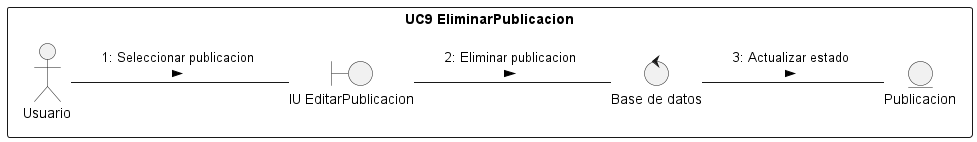

The diagram above was rendered by PlantUML. Its source (embedded in the PNG):
@startuml r11
/'
    Crear el diagrama de clases de análisis y de colaboración de los casos de uso prioritarios del proyecto.

    Para conseguir el diagrama de clases seguir los siguientes pasos:

    1. Identificar las clases Entidad (Modelo)
    2. Identificar las clases Interfaz (Vista)
    3. Identificar las clases Control (Controlador)
    4. Identificar las relaciones entre estas clases
    
    Este diagrama debe ser específico de un caso de uso y las clases deben ser representadas con sus estereotipos.
    
    Para conseguir el diagrama de colaboración, identifique las relaciones (enlaces) entre los objetos y los requerimientos (mensajes) sobre cada objeto involucrado en la descripción del caso de uso.
'/
left to right direction

rectangle "UC9 EliminarPublicacion"{
    actor Usuario 
    entity Publicacion as e1
    boundary "IU EditarPublicacion" as i1
    control "Base de datos" as c1
}
Usuario -- i1 : "1: Seleccionar publicacion \n >"
i1 -- c1 : "2: Eliminar publicacion \n >"
c1 -- e1 : "3: Actualizar estado \n >"

@enduml